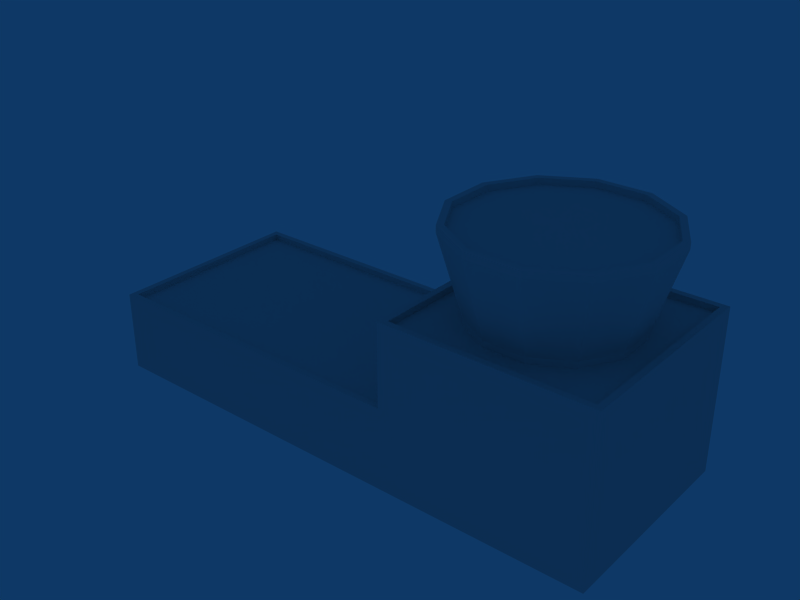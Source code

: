 # Source: ebfn_building_ref_018.blend  (saved by Blender 2.79.0; exported with 4.5.12 LTS)
import bpy
from mathutils import Matrix  # noqa: F401  (used for matrix-valued properties, if any)

bpy.ops.wm.read_factory_settings(use_empty=True)
scene = bpy.context.scene
scene.name = 'Scene'

# ---- collections
col_collection_1 = bpy.data.collections.new('Collection 1'); scene.collection.children.link(col_collection_1)

# ---- materials (node trees are filled in below, after node groups)
mat_material = bpy.data.materials.new('Material')
mat_material.alpha_threshold = 0.0
mat_material.roughness = 0.5

# ---- material node trees

# ---- world
world_world = bpy.data.worlds.new('World'); scene.world = world_world
world_world.color = (0.05656, 0.2208, 0.4)
world_world.use_sun_shadow = False
world_world.sun_shadow_jitter_overblur = 0.0
world_world.cycles.sampling_method = 'NONE'
world_world.cycles.sample_map_resolution = 256

# ---- meshes
me_circle_001 = bpy.data.meshes.new('Circle.001')
me_circle_001.from_pydata([(3.412, 3.412, 0.0), (4.661, 1.249, 0.0), (4.661, -1.249, 0.0), (3.412, -3.412, 0.0), (1.249, -4.661, 0.0), (-1.249, -4.661, 0.0), (-3.412, -3.412, 0.0), (-4.661, -1.249, 0.0), (-4.661, 1.249, 0.0), (-3.412, 3.412, 0.0), (-1.249, 4.661, 0.0), (1.249, 4.661, 0.0), (3.197, 3.197, 0.0), (4.367, 1.17, 0.0), (4.367, -1.17, 0.0), (3.197, -3.197, 0.0), (1.17, -4.367, 0.0), (-1.17, -4.367, 0.0), (-3.197, -3.197, 0.0), (-4.367, -1.17, 0.0), (-4.367, 1.17, 0.0), (-3.197, 3.197, 0.0), (-1.17, 4.367, 0.0), (1.17, 4.367, 0.0), (3.197, 3.197, -0.3), (4.367, 1.17, -0.3), (4.367, -1.17, -0.3), (3.197, -3.197, -0.3), (1.17, -4.367, -0.3), (-1.17, -4.367, -0.3), (-3.197, -3.197, -0.3), (-4.367, -1.17, -0.3), (-4.367, 1.17, -0.3), (-3.197, 3.197, -0.3), (-1.17, 4.367, -0.3), (1.17, 4.367, -0.3), (-1.44e-07, -7.947e-08, -0.3), (3.412, 3.412, -0.3), (4.661, 1.249, -0.3), (4.661, -1.249, -0.3), (3.412, -3.412, -0.3), (1.249, -4.661, -0.3), (-1.249, -4.661, -0.3), (-3.412, -3.412, -0.3), (-4.661, -1.249, -0.3), (-4.661, 1.249, -0.3), (-3.412, 3.412, -0.3), (-1.249, 4.661, -0.3), (1.249, 4.661, -0.3), (3.592, 0.9625, -4.0), (2.63, 2.63, -4.0), (3.592, -0.9625, -4.0), (2.63, -2.63, -4.0), (0.9625, -3.592, -4.0), (-0.9625, -3.592, -4.0), (-2.63, -2.63, -4.0), (-3.592, -0.9625, -4.0), (-3.592, 0.9625, -4.0), (-2.63, 2.63, -4.0), (-0.9625, 3.592, -4.0), (0.9625, 3.592, -4.0), (3.592, 0.9625, -4.3), (2.63, 2.63, -4.3), (3.592, -0.9625, -4.3), (2.63, -2.63, -4.3), (0.9625, -3.592, -4.3), (-0.9625, -3.592, -4.3), (-2.63, -2.63, -4.3), (-3.592, -0.9625, -4.3), (-3.592, 0.9625, -4.3), (-2.63, 2.63, -4.3), (-0.9625, 3.592, -4.3), (0.9625, 3.592, -4.3)], [], [(1, 0, 12, 13), (2, 1, 13, 14), (3, 2, 14, 15), (4, 3, 15, 16), (5, 4, 16, 17), (6, 5, 17, 18), (7, 6, 18, 19), (8, 7, 19, 20), (9, 8, 20, 21), (10, 9, 21, 22), (11, 10, 22, 23), (12, 0, 11, 23), (13, 12, 24, 25), (14, 13, 25, 26), (15, 14, 26, 27), (16, 15, 27, 28), (17, 16, 28, 29), (18, 17, 29, 30), (19, 18, 30, 31), (20, 19, 31, 32), (21, 20, 32, 33), (22, 21, 33, 34), (23, 22, 34, 35), (23, 35, 24, 12), (25, 24, 36), (26, 25, 36), (27, 26, 36), (28, 27, 36), (29, 28, 36), (30, 29, 36), (31, 30, 36), (32, 31, 36), (33, 32, 36), (34, 33, 36), (35, 34, 36), (35, 36, 24), (0, 1, 38, 37), (1, 2, 39, 38), (2, 3, 40, 39), (3, 4, 41, 40), (4, 5, 42, 41), (5, 6, 43, 42), (6, 7, 44, 43), (7, 8, 45, 44), (8, 9, 46, 45), (9, 10, 47, 46), (10, 11, 48, 47), (0, 37, 48, 11), (37, 38, 49, 50), (38, 39, 51, 49), (39, 40, 52, 51), (40, 41, 53, 52), (41, 42, 54, 53), (42, 43, 55, 54), (43, 44, 56, 55), (44, 45, 57, 56), (45, 46, 58, 57), (46, 47, 59, 58), (47, 48, 60, 59), (37, 50, 60, 48), (50, 49, 61, 62), (49, 51, 63, 61), (51, 52, 64, 63), (52, 53, 65, 64), (53, 54, 66, 65), (54, 55, 67, 66), (55, 56, 68, 67), (56, 57, 69, 68), (57, 58, 70, 69), (58, 59, 71, 70), (59, 60, 72, 71), (60, 50, 62, 72)])
_uv = me_circle_001.uv_layers.new(name='UVTex')
_uv.uv.foreach_set('vector', [0.5625, 0.0625, 0.9375, 0.0625, 0.9375, 0.4375, 0.5625, 0.4375, 0.5625, 0.0625, 0.9375, 0.0625, 0.9375, 0.4375, 0.5625, 0.4375, 0.5625, 0.0625, 0.9375, 0.0625, 0.9375, 0.4375, 0.5625, 0.4375, 0.5625, 0.0625, 0.9375, 0.0625, 0.9375, 0.4375, 0.5625, 0.4375, 0.5625, 0.0625, 0.9375, 0.0625, 0.9375, 0.4375, 0.5625, 0.4375, 0.5625, 0.0625, 0.9375, 0.0625, 0.9375, 0.4375, 0.5625, 0.4375, 0.5625, 0.0625, 0.9375, 0.0625, 0.9375, 0.4375, 0.5625, 0.4375, 0.5625, 0.0625, 0.9375, 0.0625, 0.9375, 0.4375, 0.5625, 0.4375, 0.5625, 0.0625, 0.9375, 0.0625, 0.9375, 0.4375, 0.5625, 0.4375, 0.5625, 0.0625, 0.9375, 0.0625, 0.9375, 0.4375, 0.5625, 0.4375, 0.5625, 0.0625, 0.9375, 0.0625, 0.9375, 0.4375, 0.5625, 0.4375, 0.5625, 0.0625, 0.9375, 0.0625, 0.9375, 0.4375, 0.5625, 0.4375, 0.5625, 0.0625, 0.9375, 0.0625, 0.9375, 0.4375, 0.5625, 0.4375, 0.5625, 0.0625, 0.9375, 0.0625, 0.9375, 0.4375, 0.5625, 0.4375, 0.5625, 0.0625, 0.9375, 0.0625, 0.9375, 0.4375, 0.5625, 0.4375, 0.5625, 0.0625, 0.9375, 0.0625, 0.9375, 0.4375, 0.5625, 0.4375, 0.5625, 0.0625, 0.9375, 0.0625, 0.9375, 0.4375, 0.5625, 0.4375, 0.5625, 0.0625, 0.9375, 0.0625, 0.9375, 0.4375, 0.5625, 0.4375, 0.5625, 0.0625, 0.9375, 0.0625, 0.9375, 0.4375, 0.5625, 0.4375, 0.5625, 0.0625, 0.9375, 0.0625, 0.9375, 0.4375, 0.5625, 0.4375, 0.5625, 0.0625, 0.9375, 0.0625, 0.9375, 0.4375, 0.5625, 0.4375, 0.5625, 0.0625, 0.9375, 0.0625, 0.9375, 0.4375, 0.5625, 0.4375, 0.5625, 0.0625, 0.9375, 0.0625, 0.9375, 0.4375, 0.5625, 0.4375, 0.5625, 0.0625, 0.9375, 0.0625, 0.9375, 0.4375, 0.5625, 0.4375, 0.0625, 0.5625, 0.4375, 0.5625, 0.4375, 0.9375, 0.0625, 0.5625, 0.4375, 0.5625, 0.4375, 0.9375, 0.0625, 0.5625, 0.4375, 0.5625, 0.4375, 0.9375, 0.0625, 0.5625, 0.4375, 0.5625, 0.4375, 0.9375, 0.0625, 0.5625, 0.4375, 0.5625, 0.4375, 0.9375, 0.0625, 0.5625, 0.4375, 0.5625, 0.4375, 0.9375, 0.0625, 0.5625, 0.4375, 0.5625, 0.4375, 0.9375, 0.0625, 0.5625, 0.4375, 0.5625, 0.4375, 0.9375, 0.0625, 0.5625, 0.4375, 0.5625, 0.4375, 0.9375, 0.0625, 0.5625, 0.4375, 0.5625, 0.4375, 0.9375, 0.0625, 0.5625, 0.4375, 0.5625, 0.4375, 0.9375, 0.0625, 0.5625, 0.4375, 0.5625, 0.4375, 0.9375, 0.5625, 0.0625, 0.9375, 0.0625, 0.9375, 0.4375, 0.5625, 0.4375, 0.5625, 0.0625, 0.9375, 0.0625, 0.9375, 0.4375, 0.5625, 0.4375, 0.5625, 0.0625, 0.9375, 0.0625, 0.9375, 0.4375, 0.5625, 0.4375, 0.5625, 0.0625, 0.9375, 0.0625, 0.9375, 0.4375, 0.5625, 0.4375, 0.5625, 0.0625, 0.9375, 0.0625, 0.9375, 0.4375, 0.5625, 0.4375, 0.5625, 0.0625, 0.9375, 0.0625, 0.9375, 0.4375, 0.5625, 0.4375, 0.5625, 0.0625, 0.9375, 0.0625, 0.9375, 0.4375, 0.5625, 0.4375, 0.5625, 0.0625, 0.9375, 0.0625, 0.9375, 0.4375, 0.5625, 0.4375, 0.5625, 0.0625, 0.9375, 0.0625, 0.9375, 0.4375, 0.5625, 0.4375, 0.5625, 0.0625, 0.9375, 0.0625, 0.9375, 0.4375, 0.5625, 0.4375, 0.5625, 0.0625, 0.9375, 0.0625, 0.9375, 0.4375, 0.5625, 0.4375, 0.5625, 0.0625, 0.9375, 0.0625, 0.9375, 0.4375, 0.5625, 0.4375, 0.5625, 0.5625, 0.9375, 0.5625, 0.9375, 0.9375, 0.5625, 0.9375, 0.5625, 0.5625, 0.9375, 0.5625, 0.9375, 0.9375, 0.5625, 0.9375, 0.5625, 0.5625, 0.9375, 0.5625, 0.9375, 0.9375, 0.5625, 0.9375, 0.5625, 0.5625, 0.9375, 0.5625, 0.9375, 0.9375, 0.5625, 0.9375, 0.5625, 0.5625, 0.9375, 0.5625, 0.9375, 0.9375, 0.5625, 0.9375, 0.5625, 0.5625, 0.9375, 0.5625, 0.9375, 0.9375, 0.5625, 0.9375, 0.5625, 0.5625, 0.9375, 0.5625, 0.9375, 0.9375, 0.5625, 0.9375, 0.5625, 0.5625, 0.9375, 0.5625, 0.9375, 0.9375, 0.5625, 0.9375, 0.5625, 0.5625, 0.9375, 0.5625, 0.9375, 0.9375, 0.5625, 0.9375, 0.5625, 0.5625, 0.9375, 0.5625, 0.9375, 0.9375, 0.5625, 0.9375, 0.5625, 0.5625, 0.9375, 0.5625, 0.9375, 0.9375, 0.5625, 0.9375, 0.5625, 0.5625, 0.9375, 0.5625, 0.9375, 0.9375, 0.5625, 0.9375, 0.5625, 0.0625, 0.9375, 0.0625, 0.9375, 0.4375, 0.5625, 0.4375, 0.5625, 0.0625, 0.9375, 0.0625, 0.9375, 0.4375, 0.5625, 0.4375, 0.5625, 0.0625, 0.9375, 0.0625, 0.9375, 0.4375, 0.5625, 0.4375, 0.5625, 0.0625, 0.9375, 0.0625, 0.9375, 0.4375, 0.5625, 0.4375, 0.5625, 0.0625, 0.9375, 0.0625, 0.9375, 0.4375, 0.5625, 0.4375, 0.5625, 0.0625, 0.9375, 0.0625, 0.9375, 0.4375, 0.5625, 0.4375, 0.5625, 0.0625, 0.9375, 0.0625, 0.9375, 0.4375, 0.5625, 0.4375, 0.5625, 0.0625, 0.9375, 0.0625, 0.9375, 0.4375, 0.5625, 0.4375, 0.5625, 0.0625, 0.9375, 0.0625, 0.9375, 0.4375, 0.5625, 0.4375, 0.5625, 0.0625, 0.9375, 0.0625, 0.9375, 0.4375, 0.5625, 0.4375, 0.5625, 0.0625, 0.9375, 0.0625, 0.9375, 0.4375, 0.5625, 0.4375, 0.5625, 0.0625, 0.9375, 0.0625, 0.9375, 0.4375, 0.5625, 0.4375])
me_circle_001.materials.append(mat_material)
me_circle_001.use_remesh_preserve_volume = False
me_circle_001.use_remesh_preserve_attributes = False
me_circle_001.use_mirror_vertex_groups = False
me_circle_001.update()
me_cube_001 = bpy.data.meshes.new('Cube.001')
me_cube_001.from_pydata([(13.0, 5.0, -1.0), (13.0, -5.0, -1.0), (-13.0, -5.0, -1.0), (-13.0, 5.0, -1.0), (13.0, 5.0, 3.0), (13.0, -5.0, 3.0), (-13.0, -5.0, 3.0), (-13.0, 5.0, 3.0), (2.99, -5.0, -1.0), (2.99, 5.0, -1.0), (2.99, -5.0, 3.0), (2.99, 5.0, 3.0), (2.99, -5.0, 7.0), (2.99, 5.0, 7.0), (13.0, 5.0, 7.0), (13.0, -5.0, 7.0), (12.69, 4.693, 7.0), (12.69, -4.693, 7.0), (3.298, -4.693, 7.0), (3.298, 4.693, 7.0), (3.298, -4.693, 6.7), (3.298, 4.693, 6.7), (12.69, 4.693, 6.7), (12.69, -4.693, 6.7), (2.689, -4.698, 3.0), (2.689, 4.698, 3.0), (-12.7, 4.698, 3.0), (-12.7, -4.698, 3.0), (-12.7, 4.698, 2.7), (-12.7, -4.698, 2.7), (2.689, -4.698, 2.7), (2.689, 4.698, 2.7)], [], [(0, 4, 5, 1), (2, 6, 7, 3), (5, 10, 8, 1), (10, 6, 2, 8), (0, 9, 11, 4), (9, 3, 7, 11), (11, 10, 12, 13), (4, 11, 13, 14), (10, 5, 15, 12), (5, 4, 14, 15), (15, 14, 16, 17), (12, 15, 17, 18), (14, 13, 19, 16), (13, 12, 18, 19), (19, 18, 20, 21), (16, 19, 21, 22), (18, 17, 23, 20), (17, 16, 22, 23), (22, 21, 20, 23), (10, 11, 25, 24), (11, 7, 26, 25), (6, 10, 24, 27), (7, 6, 27, 26), (26, 27, 29, 28), (27, 24, 30, 29), (25, 26, 28, 31), (24, 25, 31, 30), (31, 28, 29, 30)])
_uv = me_cube_001.uv_layers.new(name='UVTex')
_uv.uv.foreach_set('vector', [0.5625, 0.0625, 0.9375, 0.0625, 0.9375, 0.4375, 0.5625, 0.4375, 0.5625, 0.0625, 0.9375, 0.0625, 0.9375, 0.4375, 0.5625, 0.4375, 0.5625, 0.0625, 0.9375, 0.0625, 0.9375, 0.4375, 0.5625, 0.4375, 0.5625, 0.0625, 0.9375, 0.0625, 0.9375, 0.4375, 0.5625, 0.4375, 0.5625, 0.0625, 0.9375, 0.0625, 0.9375, 0.4375, 0.5625, 0.4375, 0.5625, 0.0625, 0.9375, 0.0625, 0.9375, 0.4375, 0.5625, 0.4375, 0.5625, 0.0625, 0.9375, 0.0625, 0.9375, 0.4375, 0.5625, 0.4375, 0.5625, 0.0625, 0.9375, 0.0625, 0.9375, 0.4375, 0.5625, 0.4375, 0.5625, 0.0625, 0.9375, 0.0625, 0.9375, 0.4375, 0.5625, 0.4375, 0.5625, 0.0625, 0.9375, 0.0625, 0.9375, 0.4375, 0.5625, 0.4375, 0.5625, 0.0625, 0.9375, 0.0625, 0.9375, 0.4375, 0.5625, 0.4375, 0.5625, 0.0625, 0.9375, 0.0625, 0.9375, 0.4375, 0.5625, 0.4375, 0.5625, 0.0625, 0.9375, 0.0625, 0.9375, 0.4375, 0.5625, 0.4375, 0.5625, 0.0625, 0.9375, 0.0625, 0.9375, 0.4375, 0.5625, 0.4375, 0.5625, 0.0625, 0.9375, 0.0625, 0.9375, 0.4375, 0.5625, 0.4375, 0.5625, 0.0625, 0.9375, 0.0625, 0.9375, 0.4375, 0.5625, 0.4375, 0.5625, 0.0625, 0.9375, 0.0625, 0.9375, 0.4375, 0.5625, 0.4375, 0.5625, 0.0625, 0.9375, 0.0625, 0.9375, 0.4375, 0.5625, 0.4375, 0.0625, 0.5625, 0.4375, 0.5625, 0.4375, 0.9375, 0.0625, 0.9375, 0.5625, 0.0625, 0.9375, 0.0625, 0.9375, 0.4375, 0.5625, 0.4375, 0.5625, 0.0625, 0.9375, 0.0625, 0.9375, 0.4375, 0.5625, 0.4375, 0.5625, 0.0625, 0.9375, 0.0625, 0.9375, 0.4375, 0.5625, 0.4375, 0.5625, 0.0625, 0.9375, 0.0625, 0.9375, 0.4375, 0.5625, 0.4375, 0.5625, 0.0625, 0.9375, 0.0625, 0.9375, 0.4375, 0.5625, 0.4375, 0.5625, 0.0625, 0.9375, 0.0625, 0.9375, 0.4375, 0.5625, 0.4375, 0.5625, 0.0625, 0.9375, 0.0625, 0.9375, 0.4375, 0.5625, 0.4375, 0.5625, 0.0625, 0.9375, 0.0625, 0.9375, 0.4375, 0.5625, 0.4375, 0.0625, 0.5625, 0.4375, 0.5625, 0.4375, 0.9375, 0.0625, 0.9375])
me_cube_001.materials.append(mat_material)
me_cube_001.use_remesh_preserve_volume = False
me_cube_001.use_remesh_preserve_attributes = False
me_cube_001.use_mirror_vertex_groups = False
me_cube_001.update()

# ---- objects
ob_circle = bpy.data.objects.new('Circle', me_circle_001)
ob_cube = bpy.data.objects.new('Cube', me_cube_001)

# ---- transforms, parenting, visibility, modifiers, constraints
ob_circle.location = (7.999, 0.0, 12.0)
ob_circle.lock_rotations_4d = False
ob_circle.empty_display_type = 'ARROWS'
ob_circle.lineart.crease_threshold = 0.0
ob_cube.location = (0.0, 0.0, 1.0)
ob_cube.lock_rotations_4d = False
ob_cube.empty_display_type = 'ARROWS'
ob_cube.lineart.crease_threshold = 0.0

# ---- collection membership
col_collection_1.objects.link(ob_circle)
col_collection_1.objects.link(ob_cube)

# ---- scene / render settings (as saved in the file)
scene.frame_start = 1; scene.frame_end = 250; scene.frame_set(1)
scene.render.engine = 'BLENDER_EEVEE_NEXT'
scene.render.image_settings.file_format = 'JPEG'
scene.render.image_settings.color_mode = 'RGB'
scene.render.image_settings.compression = 90
scene.render.resolution_x = 800
scene.render.resolution_y = 600
scene.render.pixel_aspect_x = 100.0
scene.render.pixel_aspect_y = 100.0
scene.render.fps = 25
scene.render.dither_intensity = 0.0
scene.render.use_compositing = False
scene.render.use_sequencer = False
scene.render.bake_margin = 2
scene.render.bake_bias = 0.0
scene.render.use_stamp_time = False
scene.render.use_stamp_date = False
scene.render.use_stamp_frame = False
scene.render.use_stamp_camera = False
scene.render.use_stamp_scene = False
scene.render.use_stamp_filename = False
scene.render.use_stamp_render_time = False
scene.render.stamp_font_size = 0
scene.cycles.use_denoising = False
scene.cycles.samples = 10
scene.cycles.sampling_pattern = 'TABULATED_SOBOL'
scene.cycles.light_sampling_threshold = 0.0
scene.cycles.use_adaptive_sampling = False
scene.cycles.use_light_tree = False
scene.cycles.blur_glossy = 0.0
scene.cycles.volume_bounces = 1
scene.cycles.pixel_filter_type = 'GAUSSIAN'
scene.cycles.sample_clamp_indirect = 0.0
scene.view_settings.view_transform = 'Raw'
bpy.context.view_layer.update()

# ---- added for rendering (the .blend has no active camera): camera
cam_auto = bpy.data.cameras.new('AutoCamera')
cam_auto.lens = 50.0
cam_auto.sensor_width = 36.0
cam_auto.clip_end = 1000.0
ob_auto_camera = bpy.data.objects.new('AutoCamera', cam_auto)
scene.collection.objects.link(ob_auto_camera)
ob_auto_camera.location = (28.0635, -33.6762, 28.4508)
ob_auto_camera.rotation_euler = (1.09748, -7.21219e-08, 0.694738)
scene.camera = ob_auto_camera
bpy.context.view_layer.update()
